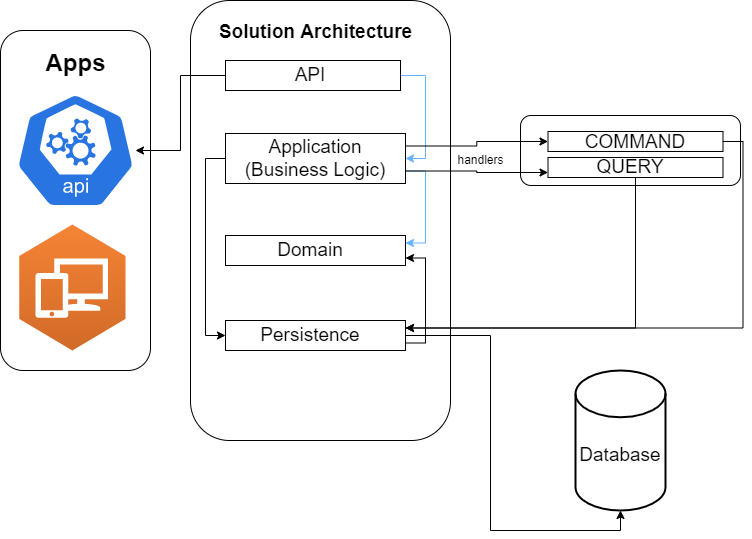

The diagram above was exported from draw.io. Its source (the exported page's mxGraphModel, read from the mxfile embedded in the PNG):
<mxGraphModel dx="1038" dy="557" grid="1" gridSize="10" guides="1" tooltips="1" connect="1" arrows="1" fold="1" page="1" pageScale="1" pageWidth="850" pageHeight="1100" math="0" shadow="0">
  <root>
    <mxCell id="0" />
    <mxCell id="1" parent="0" />
    <mxCell id="71gJX4rozwuQOvmIxdt8-27" value="" style="rounded=1;whiteSpace=wrap;html=1;fontSize=19;" vertex="1" parent="1">
      <mxGeometry x="590" y="515" width="220" height="70" as="geometry" />
    </mxCell>
    <mxCell id="71gJX4rozwuQOvmIxdt8-5" value="" style="rounded=1;whiteSpace=wrap;html=1;" vertex="1" parent="1">
      <mxGeometry x="70" y="430" width="150" height="340" as="geometry" />
    </mxCell>
    <mxCell id="71gJX4rozwuQOvmIxdt8-1" value="" style="sketch=0;html=1;dashed=0;whitespace=wrap;fillColor=#2875E2;strokeColor=#ffffff;points=[[0.005,0.63,0],[0.1,0.2,0],[0.9,0.2,0],[0.5,0,0],[0.995,0.63,0],[0.72,0.99,0],[0.5,1,0],[0.28,0.99,0]];shape=mxgraph.kubernetes.icon;prIcon=api" vertex="1" parent="1">
      <mxGeometry x="85" y="443" width="120" height="214" as="geometry" />
    </mxCell>
    <mxCell id="71gJX4rozwuQOvmIxdt8-2" value="" style="outlineConnect=0;dashed=0;verticalLabelPosition=bottom;verticalAlign=top;align=center;html=1;shape=mxgraph.aws3.workspaces;fillColor=#D16A28;gradientColor=#F58435;gradientDirection=north;" vertex="1" parent="1">
      <mxGeometry x="88.74999999999999" y="624" width="106.25" height="126" as="geometry" />
    </mxCell>
    <mxCell id="71gJX4rozwuQOvmIxdt8-6" value="Apps" style="text;strokeColor=none;fillColor=none;html=1;fontSize=24;fontStyle=1;verticalAlign=middle;align=center;" vertex="1" parent="1">
      <mxGeometry x="95" y="443" width="100" height="40" as="geometry" />
    </mxCell>
    <mxCell id="71gJX4rozwuQOvmIxdt8-7" value="" style="rounded=1;whiteSpace=wrap;html=1;" vertex="1" parent="1">
      <mxGeometry x="260" y="400" width="260" height="440" as="geometry" />
    </mxCell>
    <mxCell id="71gJX4rozwuQOvmIxdt8-9" value="&lt;font style=&quot;font-size: 19px;&quot;&gt;Solution Architecture&lt;/font&gt;" style="text;strokeColor=none;fillColor=none;html=1;fontSize=24;fontStyle=1;verticalAlign=middle;align=center;" vertex="1" parent="1">
      <mxGeometry x="335" y="410" width="100" height="40" as="geometry" />
    </mxCell>
    <mxCell id="71gJX4rozwuQOvmIxdt8-21" style="edgeStyle=orthogonalEdgeStyle;rounded=0;orthogonalLoop=1;jettySize=auto;html=1;exitX=1;exitY=0.5;exitDx=0;exitDy=0;entryX=1;entryY=0.5;entryDx=0;entryDy=0;fontSize=19;strokeColor=#66B2FF;" edge="1" parent="1" source="71gJX4rozwuQOvmIxdt8-10" target="71gJX4rozwuQOvmIxdt8-15">
      <mxGeometry relative="1" as="geometry" />
    </mxCell>
    <mxCell id="71gJX4rozwuQOvmIxdt8-43" style="edgeStyle=orthogonalEdgeStyle;rounded=0;orthogonalLoop=1;jettySize=auto;html=1;exitX=0;exitY=0.5;exitDx=0;exitDy=0;fontSize=19;" edge="1" parent="1" source="71gJX4rozwuQOvmIxdt8-10" target="71gJX4rozwuQOvmIxdt8-1">
      <mxGeometry relative="1" as="geometry" />
    </mxCell>
    <mxCell id="71gJX4rozwuQOvmIxdt8-10" value="" style="rounded=0;whiteSpace=wrap;html=1;fontSize=19;" vertex="1" parent="1">
      <mxGeometry x="295" y="460" width="175" height="30" as="geometry" />
    </mxCell>
    <mxCell id="71gJX4rozwuQOvmIxdt8-11" value="API" style="text;html=1;strokeColor=none;fillColor=none;align=center;verticalAlign=middle;whiteSpace=wrap;rounded=0;fontSize=19;" vertex="1" parent="1">
      <mxGeometry x="350" y="460" width="60" height="30" as="geometry" />
    </mxCell>
    <mxCell id="71gJX4rozwuQOvmIxdt8-22" style="edgeStyle=orthogonalEdgeStyle;rounded=0;orthogonalLoop=1;jettySize=auto;html=1;exitX=1;exitY=0.75;exitDx=0;exitDy=0;entryX=1;entryY=0.25;entryDx=0;entryDy=0;fontSize=19;strokeColor=#66B2FF;" edge="1" parent="1" source="71gJX4rozwuQOvmIxdt8-15" target="71gJX4rozwuQOvmIxdt8-17">
      <mxGeometry relative="1" as="geometry" />
    </mxCell>
    <mxCell id="71gJX4rozwuQOvmIxdt8-23" style="edgeStyle=orthogonalEdgeStyle;rounded=0;orthogonalLoop=1;jettySize=auto;html=1;exitX=0;exitY=0.5;exitDx=0;exitDy=0;entryX=0;entryY=0.5;entryDx=0;entryDy=0;fontSize=19;" edge="1" parent="1" source="71gJX4rozwuQOvmIxdt8-15" target="71gJX4rozwuQOvmIxdt8-19">
      <mxGeometry relative="1" as="geometry" />
    </mxCell>
    <mxCell id="71gJX4rozwuQOvmIxdt8-35" style="edgeStyle=orthogonalEdgeStyle;rounded=0;orthogonalLoop=1;jettySize=auto;html=1;exitX=1;exitY=0.75;exitDx=0;exitDy=0;entryX=0;entryY=0.75;entryDx=0;entryDy=0;fontSize=19;" edge="1" parent="1" source="71gJX4rozwuQOvmIxdt8-15" target="71gJX4rozwuQOvmIxdt8-30">
      <mxGeometry relative="1" as="geometry" />
    </mxCell>
    <mxCell id="71gJX4rozwuQOvmIxdt8-37" style="edgeStyle=orthogonalEdgeStyle;rounded=0;orthogonalLoop=1;jettySize=auto;html=1;exitX=1;exitY=0.25;exitDx=0;exitDy=0;fontSize=19;" edge="1" parent="1" source="71gJX4rozwuQOvmIxdt8-15" target="71gJX4rozwuQOvmIxdt8-28">
      <mxGeometry relative="1" as="geometry" />
    </mxCell>
    <mxCell id="71gJX4rozwuQOvmIxdt8-15" value="" style="rounded=0;whiteSpace=wrap;html=1;fontSize=19;" vertex="1" parent="1">
      <mxGeometry x="295" y="533" width="180" height="50" as="geometry" />
    </mxCell>
    <mxCell id="71gJX4rozwuQOvmIxdt8-16" value="Application (Business Logic)" style="text;html=1;strokeColor=none;fillColor=none;align=center;verticalAlign=middle;whiteSpace=wrap;rounded=0;fontSize=19;" vertex="1" parent="1">
      <mxGeometry x="305" y="543" width="160" height="30" as="geometry" />
    </mxCell>
    <mxCell id="71gJX4rozwuQOvmIxdt8-17" value="" style="rounded=0;whiteSpace=wrap;html=1;fontSize=19;" vertex="1" parent="1">
      <mxGeometry x="295" y="635" width="180" height="30" as="geometry" />
    </mxCell>
    <mxCell id="71gJX4rozwuQOvmIxdt8-18" value="Domain" style="text;html=1;strokeColor=none;fillColor=none;align=center;verticalAlign=middle;whiteSpace=wrap;rounded=0;fontSize=19;" vertex="1" parent="1">
      <mxGeometry x="350" y="635" width="60" height="30" as="geometry" />
    </mxCell>
    <mxCell id="71gJX4rozwuQOvmIxdt8-24" style="edgeStyle=orthogonalEdgeStyle;rounded=0;orthogonalLoop=1;jettySize=auto;html=1;exitX=1;exitY=0.75;exitDx=0;exitDy=0;entryX=1;entryY=0.75;entryDx=0;entryDy=0;fontSize=19;" edge="1" parent="1" source="71gJX4rozwuQOvmIxdt8-19" target="71gJX4rozwuQOvmIxdt8-17">
      <mxGeometry relative="1" as="geometry" />
    </mxCell>
    <mxCell id="71gJX4rozwuQOvmIxdt8-41" style="edgeStyle=orthogonalEdgeStyle;rounded=0;orthogonalLoop=1;jettySize=auto;html=1;exitX=1;exitY=0.5;exitDx=0;exitDy=0;entryX=0.5;entryY=1;entryDx=0;entryDy=0;entryPerimeter=0;fontSize=19;" edge="1" parent="1" source="71gJX4rozwuQOvmIxdt8-19" target="71gJX4rozwuQOvmIxdt8-26">
      <mxGeometry relative="1" as="geometry" />
    </mxCell>
    <mxCell id="71gJX4rozwuQOvmIxdt8-19" value="" style="rounded=0;whiteSpace=wrap;html=1;fontSize=19;" vertex="1" parent="1">
      <mxGeometry x="295" y="720" width="180" height="30" as="geometry" />
    </mxCell>
    <mxCell id="71gJX4rozwuQOvmIxdt8-20" value="Persistence" style="text;html=1;strokeColor=none;fillColor=none;align=center;verticalAlign=middle;whiteSpace=wrap;rounded=0;fontSize=19;" vertex="1" parent="1">
      <mxGeometry x="350" y="720" width="60" height="30" as="geometry" />
    </mxCell>
    <mxCell id="71gJX4rozwuQOvmIxdt8-26" value="" style="strokeWidth=2;html=1;shape=mxgraph.flowchart.database;whiteSpace=wrap;fontSize=19;" vertex="1" parent="1">
      <mxGeometry x="645" y="770" width="90" height="140" as="geometry" />
    </mxCell>
    <mxCell id="71gJX4rozwuQOvmIxdt8-39" style="edgeStyle=orthogonalEdgeStyle;rounded=0;orthogonalLoop=1;jettySize=auto;html=1;exitX=1;exitY=0.5;exitDx=0;exitDy=0;fontSize=19;entryX=1;entryY=0.25;entryDx=0;entryDy=0;" edge="1" parent="1" source="71gJX4rozwuQOvmIxdt8-28" target="71gJX4rozwuQOvmIxdt8-19">
      <mxGeometry relative="1" as="geometry" />
    </mxCell>
    <mxCell id="71gJX4rozwuQOvmIxdt8-28" value="" style="rounded=0;whiteSpace=wrap;html=1;fontSize=19;" vertex="1" parent="1">
      <mxGeometry x="617.5" y="531" width="175" height="20" as="geometry" />
    </mxCell>
    <mxCell id="71gJX4rozwuQOvmIxdt8-29" value="COMMAND" style="text;html=1;strokeColor=none;fillColor=none;align=center;verticalAlign=middle;whiteSpace=wrap;rounded=0;fontSize=19;" vertex="1" parent="1">
      <mxGeometry x="675" y="526.5" width="60" height="30" as="geometry" />
    </mxCell>
    <mxCell id="71gJX4rozwuQOvmIxdt8-42" style="edgeStyle=orthogonalEdgeStyle;rounded=0;orthogonalLoop=1;jettySize=auto;html=1;exitX=0.5;exitY=1;exitDx=0;exitDy=0;entryX=1;entryY=0.25;entryDx=0;entryDy=0;fontSize=19;" edge="1" parent="1" source="71gJX4rozwuQOvmIxdt8-30" target="71gJX4rozwuQOvmIxdt8-19">
      <mxGeometry relative="1" as="geometry" />
    </mxCell>
    <mxCell id="71gJX4rozwuQOvmIxdt8-30" value="" style="rounded=0;whiteSpace=wrap;html=1;fontSize=19;" vertex="1" parent="1">
      <mxGeometry x="617.5" y="557" width="175" height="20" as="geometry" />
    </mxCell>
    <mxCell id="71gJX4rozwuQOvmIxdt8-31" value="QUERY" style="text;html=1;strokeColor=none;fillColor=none;align=center;verticalAlign=middle;whiteSpace=wrap;rounded=0;fontSize=19;" vertex="1" parent="1">
      <mxGeometry x="670" y="552" width="60" height="30" as="geometry" />
    </mxCell>
    <mxCell id="71gJX4rozwuQOvmIxdt8-40" value="Database" style="text;html=1;strokeColor=none;fillColor=none;align=center;verticalAlign=middle;whiteSpace=wrap;rounded=0;fontSize=19;" vertex="1" parent="1">
      <mxGeometry x="660" y="840" width="60" height="30" as="geometry" />
    </mxCell>
    <mxCell id="71gJX4rozwuQOvmIxdt8-44" value="&lt;font style=&quot;font-size: 12px;&quot;&gt;handlers&lt;/font&gt;" style="text;html=1;align=center;verticalAlign=middle;resizable=0;points=[];autosize=1;strokeColor=none;fillColor=none;fontSize=19;" vertex="1" parent="1">
      <mxGeometry x="520" y="543" width="60" height="30" as="geometry" />
    </mxCell>
  </root>
</mxGraphModel>